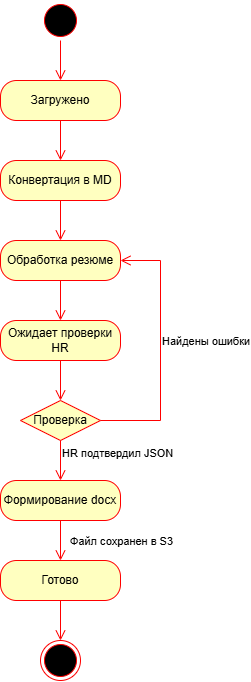

The diagram above was exported from draw.io. Its source (the exported page's mxGraphModel, read from the mxfile embedded in the PNG):
<mxGraphModel dx="833" dy="1002" grid="1" gridSize="10" guides="1" tooltips="1" connect="1" arrows="1" fold="1" page="1" pageScale="1" pageWidth="827" pageHeight="1169" math="0" shadow="0">
  <root>
    <mxCell id="0" />
    <mxCell id="1" parent="0" />
    <mxCell id="mZaMPZ6oKbdAgsR6Zucs-1" parent="1" style="ellipse;html=1;shape=startState;fillColor=#000000;strokeColor=#ff0000;" value="" vertex="1">
      <mxGeometry height="40" width="40" x="320" as="geometry" />
    </mxCell>
    <mxCell id="mZaMPZ6oKbdAgsR6Zucs-2" edge="1" parent="1" source="mZaMPZ6oKbdAgsR6Zucs-1" style="edgeStyle=orthogonalEdgeStyle;html=1;verticalAlign=bottom;endArrow=open;endSize=8;strokeColor=#ff0000;rounded=0;" value="">
      <mxGeometry relative="1" as="geometry">
        <mxPoint x="340" y="80" as="targetPoint" />
      </mxGeometry>
    </mxCell>
    <mxCell id="mZaMPZ6oKbdAgsR6Zucs-3" parent="1" style="rounded=1;whiteSpace=wrap;html=1;arcSize=40;fontColor=#000000;fillColor=#ffffc0;strokeColor=#ff0000;" value="Конвертация в MD" vertex="1">
      <mxGeometry height="40" width="120" x="280" y="160" as="geometry" />
    </mxCell>
    <mxCell id="mZaMPZ6oKbdAgsR6Zucs-4" edge="1" parent="1" source="mZaMPZ6oKbdAgsR6Zucs-3" style="edgeStyle=orthogonalEdgeStyle;html=1;verticalAlign=bottom;endArrow=open;endSize=8;strokeColor=#ff0000;rounded=0;" value="">
      <mxGeometry relative="1" as="geometry">
        <mxPoint x="340" y="240" as="targetPoint" />
      </mxGeometry>
    </mxCell>
    <mxCell id="mZaMPZ6oKbdAgsR6Zucs-5" parent="1" style="rounded=1;whiteSpace=wrap;html=1;arcSize=40;fontColor=#000000;fillColor=#ffffc0;strokeColor=#ff0000;" value="Обработка резюме" vertex="1">
      <mxGeometry height="40" width="120" x="280" y="240" as="geometry" />
    </mxCell>
    <mxCell id="mZaMPZ6oKbdAgsR6Zucs-6" edge="1" parent="1" source="mZaMPZ6oKbdAgsR6Zucs-5" style="edgeStyle=orthogonalEdgeStyle;html=1;verticalAlign=bottom;endArrow=open;endSize=8;strokeColor=#ff0000;rounded=0;" value="">
      <mxGeometry relative="1" as="geometry">
        <mxPoint x="340" y="320" as="targetPoint" />
      </mxGeometry>
    </mxCell>
    <mxCell id="mZaMPZ6oKbdAgsR6Zucs-7" parent="1" style="rounded=1;whiteSpace=wrap;html=1;arcSize=40;fontColor=#000000;fillColor=#ffffc0;strokeColor=#ff0000;" value="Ожидает проверки HR" vertex="1">
      <mxGeometry height="40" width="120" x="280" y="320" as="geometry" />
    </mxCell>
    <mxCell id="mZaMPZ6oKbdAgsR6Zucs-8" edge="1" parent="1" source="mZaMPZ6oKbdAgsR6Zucs-7" style="edgeStyle=orthogonalEdgeStyle;html=1;verticalAlign=bottom;endArrow=open;endSize=8;strokeColor=#ff0000;rounded=0;" value="">
      <mxGeometry relative="1" as="geometry">
        <mxPoint x="340" y="400" as="targetPoint" />
      </mxGeometry>
    </mxCell>
    <mxCell id="mZaMPZ6oKbdAgsR6Zucs-9" parent="1" style="rhombus;whiteSpace=wrap;html=1;fontColor=#000000;fillColor=#ffffc0;strokeColor=#ff0000;" value="Проверка" vertex="1">
      <mxGeometry height="40" width="80" x="300" y="400" as="geometry" />
    </mxCell>
    <mxCell id="mZaMPZ6oKbdAgsR6Zucs-10" edge="1" parent="1" source="mZaMPZ6oKbdAgsR6Zucs-9" style="edgeStyle=orthogonalEdgeStyle;html=1;align=left;verticalAlign=bottom;endArrow=open;endSize=8;strokeColor=#ff0000;rounded=0;entryX=1;entryY=0.5;entryDx=0;entryDy=0;" target="mZaMPZ6oKbdAgsR6Zucs-5" value="Найдены ошибки ">
      <mxGeometry relative="1" as="geometry">
        <mxPoint as="offset" />
        <Array as="points">
          <mxPoint x="440" y="420" />
          <mxPoint x="440" y="260" />
        </Array>
        <mxPoint x="480" y="420" as="targetPoint" />
      </mxGeometry>
    </mxCell>
    <mxCell id="mZaMPZ6oKbdAgsR6Zucs-11" edge="1" parent="1" source="mZaMPZ6oKbdAgsR6Zucs-9" style="edgeStyle=orthogonalEdgeStyle;html=1;align=left;verticalAlign=top;endArrow=open;endSize=8;strokeColor=#ff0000;rounded=0;" value="HR подтвердил JSON">
      <mxGeometry relative="1" x="-1" as="geometry">
        <mxPoint x="340" y="480" as="targetPoint" />
      </mxGeometry>
    </mxCell>
    <mxCell id="mZaMPZ6oKbdAgsR6Zucs-16" parent="1" style="rounded=1;whiteSpace=wrap;html=1;arcSize=40;fontColor=#000000;fillColor=#ffffc0;strokeColor=#ff0000;" value="Формирование docx" vertex="1">
      <mxGeometry height="40" width="120" x="280" y="480" as="geometry" />
    </mxCell>
    <mxCell id="mZaMPZ6oKbdAgsR6Zucs-17" edge="1" parent="1" source="mZaMPZ6oKbdAgsR6Zucs-16" style="edgeStyle=orthogonalEdgeStyle;html=1;verticalAlign=bottom;endArrow=open;endSize=8;strokeColor=#ff0000;rounded=0;" value="">
      <mxGeometry relative="1" as="geometry">
        <mxPoint x="340" y="560" as="targetPoint" />
      </mxGeometry>
    </mxCell>
    <mxCell id="mZaMPZ6oKbdAgsR6Zucs-18" parent="1" style="ellipse;html=1;shape=endState;fillColor=#000000;strokeColor=#ff0000;" value="" vertex="1">
      <mxGeometry height="40" width="40" x="320" y="640" as="geometry" />
    </mxCell>
    <mxCell id="mZaMPZ6oKbdAgsR6Zucs-19" parent="1" style="rounded=1;whiteSpace=wrap;html=1;arcSize=40;fontColor=#000000;fillColor=#ffffc0;strokeColor=#ff0000;" value="Загружено" vertex="1">
      <mxGeometry height="40" width="120" x="280" y="80" as="geometry" />
    </mxCell>
    <mxCell id="mZaMPZ6oKbdAgsR6Zucs-20" edge="1" parent="1" source="mZaMPZ6oKbdAgsR6Zucs-19" style="edgeStyle=orthogonalEdgeStyle;html=1;verticalAlign=bottom;endArrow=open;endSize=8;strokeColor=#ff0000;rounded=0;" target="mZaMPZ6oKbdAgsR6Zucs-3" value="">
      <mxGeometry relative="1" as="geometry">
        <mxPoint x="340" y="180" as="targetPoint" />
      </mxGeometry>
    </mxCell>
    <mxCell id="mZaMPZ6oKbdAgsR6Zucs-21" parent="1" style="rounded=1;whiteSpace=wrap;html=1;arcSize=40;fontColor=#000000;fillColor=#ffffc0;strokeColor=#ff0000;" value="Готово" vertex="1">
      <mxGeometry height="40" width="120" x="280" y="560" as="geometry" />
    </mxCell>
    <mxCell id="mZaMPZ6oKbdAgsR6Zucs-22" edge="1" parent="1" source="mZaMPZ6oKbdAgsR6Zucs-21" style="edgeStyle=orthogonalEdgeStyle;html=1;verticalAlign=bottom;endArrow=open;endSize=8;strokeColor=#ff0000;rounded=0;entryX=0.5;entryY=0;entryDx=0;entryDy=0;" target="mZaMPZ6oKbdAgsR6Zucs-18" value="">
      <mxGeometry relative="1" as="geometry">
        <mxPoint x="340" y="660" as="targetPoint" />
      </mxGeometry>
    </mxCell>
    <mxCell id="mZaMPZ6oKbdAgsR6Zucs-23" connectable="0" parent="mZaMPZ6oKbdAgsR6Zucs-22" style="edgeLabel;html=1;align=center;verticalAlign=middle;resizable=0;points=[];" value="Файл сохранен в S3" vertex="1">
      <mxGeometry relative="1" x="-0.0736" y="-1" as="geometry">
        <mxPoint x="61" y="-79" as="offset" />
      </mxGeometry>
    </mxCell>
  </root>
</mxGraphModel>